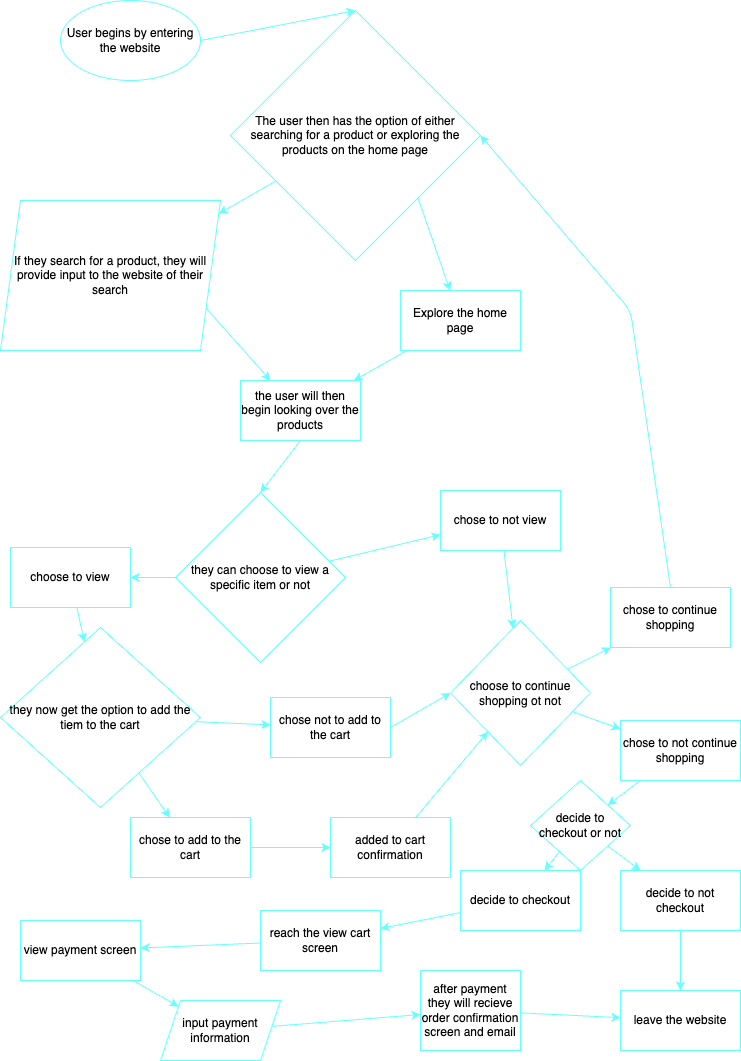

The diagram above was exported from draw.io. Its source (the exported page's mxGraphModel, read from the mxfile embedded in the PNG):
<mxGraphModel dx="1508" dy="1288" grid="1" gridSize="10" guides="1" tooltips="1" connect="1" arrows="1" fold="1" page="1" pageScale="1" pageWidth="850" pageHeight="1100" math="0" shadow="0">
  <root>
    <mxCell id="0" />
    <mxCell id="1" parent="0" />
    <mxCell id="3" value="User begins by entering the website" style="ellipse;whiteSpace=wrap;html=1;strokeColor=#66FFFF;" vertex="1" parent="1">
      <mxGeometry x="140" y="30" width="140" height="80" as="geometry" />
    </mxCell>
    <mxCell id="7" value="" style="edgeStyle=none;html=1;exitX=1;exitY=1;exitDx=0;exitDy=0;strokeColor=#66FFFF;" edge="1" parent="1" source="4" target="6">
      <mxGeometry relative="1" as="geometry">
        <mxPoint x="436.24489795918373" y="267.75510204081627" as="sourcePoint" />
        <mxPoint x="484" y="273.18181818181813" as="targetPoint" />
      </mxGeometry>
    </mxCell>
    <mxCell id="9" value="" style="edgeStyle=none;html=1;strokeColor=#66FFFF;" edge="1" parent="1" source="4" target="8">
      <mxGeometry relative="1" as="geometry" />
    </mxCell>
    <mxCell id="4" value="&lt;p&gt;&lt;span style=&quot;text-align: start;&quot;&gt;The user then has the option of either searching for a product or exploring the products on the home page&lt;/span&gt;&lt;br&gt;&lt;/p&gt;" style="rhombus;whiteSpace=wrap;html=1;strokeColor=#66FFFF;" vertex="1" parent="1">
      <mxGeometry x="310" y="40" width="250" height="250" as="geometry" />
    </mxCell>
    <mxCell id="5" value="" style="endArrow=classic;html=1;exitX=1;exitY=0.5;exitDx=0;exitDy=0;entryX=0.5;entryY=0;entryDx=0;entryDy=0;strokeColor=#66FFFF;" edge="1" parent="1" source="3" target="4">
      <mxGeometry width="50" height="50" relative="1" as="geometry">
        <mxPoint x="289" y="300" as="sourcePoint" />
        <mxPoint x="324" y="130" as="targetPoint" />
      </mxGeometry>
    </mxCell>
    <mxCell id="11" value="" style="edgeStyle=none;html=1;strokeColor=#66FFFF;" edge="1" parent="1" source="6" target="10">
      <mxGeometry relative="1" as="geometry" />
    </mxCell>
    <mxCell id="6" value="Explore the home page" style="whiteSpace=wrap;html=1;strokeColor=#66FFFF;" vertex="1" parent="1">
      <mxGeometry x="480" y="320" width="120" height="60" as="geometry" />
    </mxCell>
    <mxCell id="13" style="edgeStyle=none;html=1;exitX=1;exitY=0.75;exitDx=0;exitDy=0;entryX=0.25;entryY=0;entryDx=0;entryDy=0;strokeColor=#66FFFF;" edge="1" parent="1" source="8" target="10">
      <mxGeometry relative="1" as="geometry" />
    </mxCell>
    <mxCell id="8" value="&lt;span style=&quot;text-align: start; background-color: transparent;&quot;&gt;If they search for a product, they will provide input to the website of their search&lt;/span&gt;" style="shape=parallelogram;perimeter=parallelogramPerimeter;whiteSpace=wrap;html=1;fixedSize=1;strokeColor=#66FFFF;" vertex="1" parent="1">
      <mxGeometry x="80" y="230" width="220" height="150" as="geometry" />
    </mxCell>
    <mxCell id="10" value="&lt;span style=&quot;text-align: left;&quot;&gt;the user will then begin looking over the products&lt;/span&gt;" style="whiteSpace=wrap;html=1;strokeColor=#66FFFF;" vertex="1" parent="1">
      <mxGeometry x="320" y="410" width="120" height="60" as="geometry" />
    </mxCell>
    <mxCell id="17" value="" style="edgeStyle=none;html=1;strokeColor=#66FFFF;" edge="1" parent="1" source="14" target="16">
      <mxGeometry relative="1" as="geometry" />
    </mxCell>
    <mxCell id="19" value="" style="edgeStyle=none;html=1;strokeColor=#66FFFF;" edge="1" parent="1" source="14" target="18">
      <mxGeometry relative="1" as="geometry" />
    </mxCell>
    <mxCell id="14" value="they can choose to view a specific item or not" style="rhombus;whiteSpace=wrap;html=1;strokeColor=#66FFFF;" vertex="1" parent="1">
      <mxGeometry x="255" y="522" width="170" height="170" as="geometry" />
    </mxCell>
    <mxCell id="15" value="" style="endArrow=classic;html=1;exitX=0.5;exitY=1;exitDx=0;exitDy=0;entryX=0.5;entryY=0;entryDx=0;entryDy=0;strokeColor=#66FFFF;" edge="1" parent="1" source="10" target="14">
      <mxGeometry width="50" height="50" relative="1" as="geometry">
        <mxPoint x="320" y="670" as="sourcePoint" />
        <mxPoint x="370" y="620" as="targetPoint" />
      </mxGeometry>
    </mxCell>
    <mxCell id="21" value="" style="edgeStyle=none;html=1;strokeColor=#66FFFF;" edge="1" parent="1" source="16" target="20">
      <mxGeometry relative="1" as="geometry" />
    </mxCell>
    <mxCell id="16" value="choose to view" style="whiteSpace=wrap;html=1;strokeColor=#66FFFF;" vertex="1" parent="1">
      <mxGeometry x="90" y="577" width="120" height="60" as="geometry" />
    </mxCell>
    <mxCell id="27" value="" style="edgeStyle=none;html=1;strokeColor=#66FFFF;" edge="1" parent="1" source="18" target="26">
      <mxGeometry relative="1" as="geometry" />
    </mxCell>
    <mxCell id="18" value="chose to not view" style="whiteSpace=wrap;html=1;strokeColor=#66FFFF;" vertex="1" parent="1">
      <mxGeometry x="520" y="520" width="120" height="60" as="geometry" />
    </mxCell>
    <mxCell id="23" value="" style="edgeStyle=none;html=1;strokeColor=#66FFFF;" edge="1" parent="1" source="20" target="22">
      <mxGeometry relative="1" as="geometry" />
    </mxCell>
    <mxCell id="30" value="" style="edgeStyle=none;html=1;strokeColor=#66FFFF;" edge="1" parent="1" source="20" target="29">
      <mxGeometry relative="1" as="geometry" />
    </mxCell>
    <mxCell id="20" value="they now get the option to add the tiem to the cart" style="rhombus;whiteSpace=wrap;html=1;strokeColor=#66FFFF;" vertex="1" parent="1">
      <mxGeometry x="80" y="657" width="200" height="180" as="geometry" />
    </mxCell>
    <mxCell id="22" value="chose not to add to the cart" style="whiteSpace=wrap;html=1;strokeColor=#66FFFF;" vertex="1" parent="1">
      <mxGeometry x="350" y="727" width="120" height="60" as="geometry" />
    </mxCell>
    <mxCell id="32" value="" style="edgeStyle=none;html=1;strokeColor=#66FFFF;" edge="1" parent="1" source="26" target="31">
      <mxGeometry relative="1" as="geometry" />
    </mxCell>
    <mxCell id="40" value="" style="edgeStyle=none;html=1;strokeColor=#66FFFF;" edge="1" parent="1" source="26" target="39">
      <mxGeometry relative="1" as="geometry" />
    </mxCell>
    <mxCell id="26" value="choose to continue shopping ot not" style="rhombus;whiteSpace=wrap;html=1;strokeColor=#66FFFF;" vertex="1" parent="1">
      <mxGeometry x="530" y="650" width="140" height="145" as="geometry" />
    </mxCell>
    <mxCell id="28" value="" style="endArrow=classic;html=1;exitX=1;exitY=0.5;exitDx=0;exitDy=0;entryX=0;entryY=0.5;entryDx=0;entryDy=0;strokeColor=#66FFFF;" edge="1" parent="1" source="22" target="26">
      <mxGeometry width="50" height="50" relative="1" as="geometry">
        <mxPoint x="520" y="587" as="sourcePoint" />
        <mxPoint x="570" y="537" as="targetPoint" />
      </mxGeometry>
    </mxCell>
    <mxCell id="37" value="" style="edgeStyle=none;html=1;strokeColor=#66FFFF;" edge="1" parent="1" source="29" target="36">
      <mxGeometry relative="1" as="geometry" />
    </mxCell>
    <mxCell id="29" value="chose to add to the cart" style="whiteSpace=wrap;html=1;strokeColor=#66FFFF;" vertex="1" parent="1">
      <mxGeometry x="210" y="847" width="120" height="60" as="geometry" />
    </mxCell>
    <mxCell id="31" value="chose to continue shopping" style="whiteSpace=wrap;html=1;strokeColor=#66FFFF;" vertex="1" parent="1">
      <mxGeometry x="690" y="617" width="120" height="60" as="geometry" />
    </mxCell>
    <mxCell id="34" value="" style="endArrow=classic;html=1;exitX=0.5;exitY=0;exitDx=0;exitDy=0;entryX=1;entryY=0.5;entryDx=0;entryDy=0;strokeColor=#66FFFF;" edge="1" parent="1" source="31" target="4">
      <mxGeometry width="50" height="50" relative="1" as="geometry">
        <mxPoint x="520" y="680" as="sourcePoint" />
        <mxPoint x="570" y="630" as="targetPoint" />
        <Array as="points">
          <mxPoint x="710" y="340" />
        </Array>
      </mxGeometry>
    </mxCell>
    <mxCell id="38" value="" style="edgeStyle=none;html=1;strokeColor=#66FFFF;" edge="1" parent="1" source="36" target="26">
      <mxGeometry relative="1" as="geometry" />
    </mxCell>
    <mxCell id="36" value="added to cart confirmation" style="whiteSpace=wrap;html=1;strokeColor=#66FFFF;" vertex="1" parent="1">
      <mxGeometry x="410" y="847" width="120" height="60" as="geometry" />
    </mxCell>
    <mxCell id="43" value="" style="edgeStyle=none;html=1;strokeColor=#66FFFF;" edge="1" parent="1" source="39" target="42">
      <mxGeometry relative="1" as="geometry" />
    </mxCell>
    <mxCell id="39" value="chose to not continue shopping" style="whiteSpace=wrap;html=1;strokeColor=#66FFFF;" vertex="1" parent="1">
      <mxGeometry x="700" y="750" width="120" height="60" as="geometry" />
    </mxCell>
    <mxCell id="45" value="" style="edgeStyle=none;html=1;strokeColor=#66FFFF;" edge="1" parent="1" source="42" target="44">
      <mxGeometry relative="1" as="geometry" />
    </mxCell>
    <mxCell id="50" value="" style="edgeStyle=none;html=1;strokeColor=#66FFFF;" edge="1" parent="1" source="42" target="49">
      <mxGeometry relative="1" as="geometry" />
    </mxCell>
    <mxCell id="42" value="decide to checkout or not" style="rhombus;whiteSpace=wrap;html=1;strokeColor=#66FFFF;" vertex="1" parent="1">
      <mxGeometry x="610" y="810" width="100" height="90" as="geometry" />
    </mxCell>
    <mxCell id="47" value="" style="edgeStyle=none;html=1;strokeColor=#66FFFF;" edge="1" parent="1" source="44" target="46">
      <mxGeometry relative="1" as="geometry" />
    </mxCell>
    <mxCell id="44" value="decide to not checkout" style="whiteSpace=wrap;html=1;strokeColor=#66FFFF;" vertex="1" parent="1">
      <mxGeometry x="700" y="900" width="120" height="60" as="geometry" />
    </mxCell>
    <mxCell id="46" value="leave the website" style="whiteSpace=wrap;html=1;strokeColor=#66FFFF;" vertex="1" parent="1">
      <mxGeometry x="700" y="1020" width="120" height="60" as="geometry" />
    </mxCell>
    <mxCell id="53" value="" style="edgeStyle=none;html=1;strokeColor=#66FFFF;" edge="1" parent="1" source="49" target="52">
      <mxGeometry relative="1" as="geometry" />
    </mxCell>
    <mxCell id="49" value="decide to checkout" style="whiteSpace=wrap;html=1;strokeColor=#66FFFF;" vertex="1" parent="1">
      <mxGeometry x="540" y="900" width="120" height="60" as="geometry" />
    </mxCell>
    <mxCell id="55" value="" style="edgeStyle=none;html=1;strokeColor=#66FFFF;" edge="1" parent="1" source="52" target="54">
      <mxGeometry relative="1" as="geometry" />
    </mxCell>
    <mxCell id="52" value="reach the view cart screen" style="whiteSpace=wrap;html=1;strokeColor=#66FFFF;" vertex="1" parent="1">
      <mxGeometry x="340" y="940" width="120" height="60" as="geometry" />
    </mxCell>
    <mxCell id="59" value="" style="edgeStyle=none;html=1;strokeColor=#66FFFF;" edge="1" parent="1" source="54" target="58">
      <mxGeometry relative="1" as="geometry" />
    </mxCell>
    <mxCell id="54" value="view payment screen" style="whiteSpace=wrap;html=1;strokeColor=#66FFFF;" vertex="1" parent="1">
      <mxGeometry x="100" y="950" width="120" height="60" as="geometry" />
    </mxCell>
    <mxCell id="61" value="" style="edgeStyle=none;html=1;strokeColor=#66FFFF;" edge="1" parent="1" source="58" target="60">
      <mxGeometry relative="1" as="geometry" />
    </mxCell>
    <mxCell id="58" value="input payment information" style="shape=parallelogram;perimeter=parallelogramPerimeter;whiteSpace=wrap;html=1;fixedSize=1;strokeColor=#66FFFF;" vertex="1" parent="1">
      <mxGeometry x="240" y="1030" width="120" height="60" as="geometry" />
    </mxCell>
    <mxCell id="62" value="" style="edgeStyle=none;html=1;strokeColor=#66FFFF;" edge="1" parent="1" source="60" target="46">
      <mxGeometry relative="1" as="geometry" />
    </mxCell>
    <mxCell id="60" value="after payment they will recieve order confirmation screen and email" style="whiteSpace=wrap;html=1;strokeColor=#66FFFF;" vertex="1" parent="1">
      <mxGeometry x="500" y="1000" width="100" height="80" as="geometry" />
    </mxCell>
  </root>
</mxGraphModel>